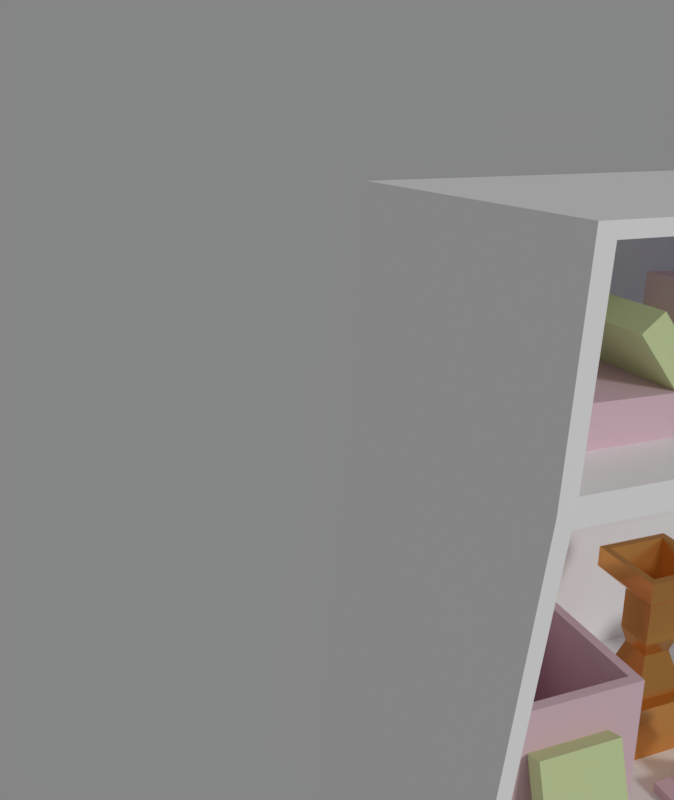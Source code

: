 # Source: cupboard.blend  (saved by Blender 2.79.0; exported with 4.5.12 LTS)
import bpy
from mathutils import Matrix  # noqa: F401  (used for matrix-valued properties, if any)

bpy.ops.wm.read_factory_settings(use_empty=True)
scene = bpy.context.scene
scene.name = 'Scene'

# ---- collections
col_collection_1 = bpy.data.collections.new('Collection 1'); scene.collection.children.link(col_collection_1)

# ---- materials (node trees are filled in below, after node groups)
mat_m_cupboard_wood_001 = bpy.data.materials.new('M_CupBoard_wood.001')
mat_m_cupboard_wood_001.alpha_threshold = 0.0
mat_m_cupboard_wood_001.roughness = 0.5
mat_m_cupboard_book1 = bpy.data.materials.new('M_CupBoard_Book1')
mat_m_cupboard_book1.alpha_threshold = 0.0
mat_m_cupboard_book1.roughness = 0.5
mat_m_cupboard_book2 = bpy.data.materials.new('M_CupBoard_Book2')
mat_m_cupboard_book2.alpha_threshold = 0.0
mat_m_cupboard_book2.roughness = 0.5
mat_m_cupboard_book3 = bpy.data.materials.new('M_CupBoard_Book3')
mat_m_cupboard_book3.alpha_threshold = 0.0
mat_m_cupboard_book3.roughness = 0.5
mat_m_cupboard_cup = bpy.data.materials.new('M_CupBoard_Cup')
mat_m_cupboard_cup.alpha_threshold = 0.0
mat_m_cupboard_cup.roughness = 0.5

# ---- material node trees
mat_m_cupboard_wood_001.use_nodes = True; mat_m_cupboard_wood_001.node_tree.nodes.clear()
_N = mat_m_cupboard_wood_001.node_tree.nodes; _L = mat_m_cupboard_wood_001.node_tree.links
n0 = _N.new('ShaderNodeOutputMaterial'); n0.name = 'Material Output'; n0.location = (300, 300)
n1 = _N.new('ShaderNodeBsdfPrincipled'); n1.name = 'Principled BSDF'; n1.location = (99, 294)
n1.width = 150
n1.subsurface_method = 'BURLEY'
n1.inputs[0].default_value = (1.0, 1.0, 1.0, 1.0)
n1.inputs[3].default_value = 1.45
n1.inputs[9].default_value = (1.0, 1.0, 1.0)
_L.new(n1.outputs[0], n0.inputs[0])
n0.is_active_output = True
mat_m_cupboard_book1.use_nodes = True; mat_m_cupboard_book1.node_tree.nodes.clear()
_N = mat_m_cupboard_book1.node_tree.nodes; _L = mat_m_cupboard_book1.node_tree.links
n0 = _N.new('ShaderNodeOutputMaterial'); n0.name = 'Material Output'; n0.location = (300, 300)
n1 = _N.new('ShaderNodeBsdfDiffuse'); n1.name = 'Diffuse BSDF'; n1.location = (10, 300)
n1.inputs[0].default_value = (0.5147, 0.6053, 1.0, 1.0)
_L.new(n1.outputs[0], n0.inputs[0])
n0.is_active_output = True
mat_m_cupboard_book2.use_nodes = True; mat_m_cupboard_book2.node_tree.nodes.clear()
_N = mat_m_cupboard_book2.node_tree.nodes; _L = mat_m_cupboard_book2.node_tree.links
n0 = _N.new('ShaderNodeOutputMaterial'); n0.name = 'Material Output'; n0.location = (300, 300)
n1 = _N.new('ShaderNodeBsdfDiffuse'); n1.name = 'Diffuse BSDF'; n1.location = (10, 300)
n1.inputs[0].default_value = (0.6894, 0.8, 0.4326, 1.0)
_L.new(n1.outputs[0], n0.inputs[0])
n0.is_active_output = True
mat_m_cupboard_book3.use_nodes = True; mat_m_cupboard_book3.node_tree.nodes.clear()
_N = mat_m_cupboard_book3.node_tree.nodes; _L = mat_m_cupboard_book3.node_tree.links
n0 = _N.new('ShaderNodeOutputMaterial'); n0.name = 'Material Output'; n0.location = (300, 300)
n1 = _N.new('ShaderNodeBsdfDiffuse'); n1.name = 'Diffuse BSDF'; n1.location = (10, 300)
n1.inputs[0].default_value = (0.8, 0.5754, 0.6454, 1.0)
_L.new(n1.outputs[0], n0.inputs[0])
n0.is_active_output = True
mat_m_cupboard_cup.use_nodes = True; mat_m_cupboard_cup.node_tree.nodes.clear()
_N = mat_m_cupboard_cup.node_tree.nodes; _L = mat_m_cupboard_cup.node_tree.links
n0 = _N.new('ShaderNodeOutputMaterial'); n0.name = 'Material Output'; n0.location = (300, 300)
n1 = _N.new('ShaderNodeBsdfPrincipled'); n1.name = 'Principled BSDF'; n1.location = (102, 396)
n1.width = 150
n1.subsurface_method = 'BURLEY'
n1.inputs[0].default_value = (0.8, 0.3732, 0.09916, 1.0)
n1.inputs[1].default_value = 0.8417
n1.inputs[2].default_value = 0.175
n1.inputs[3].default_value = 1.45
n1.inputs[9].default_value = (1.0, 1.0, 1.0)
_L.new(n1.outputs[0], n0.inputs[0])
n0.is_active_output = True

# ---- world
world_world = bpy.data.worlds.new('World'); scene.world = world_world
world_world.use_nodes = True; world_world.node_tree.nodes.clear()
_N = world_world.node_tree.nodes; _L = world_world.node_tree.links
n0 = _N.new('ShaderNodeOutputWorld'); n0.name = 'World Output'; n0.location = (300, 300)
n1 = _N.new('ShaderNodeBackground'); n1.name = 'Background'; n1.location = (110, 300)
n1.inputs[0].default_value = (0.233, 0.233, 0.233, 1.0)
_L.new(n1.outputs[0], n0.inputs[0])
n0.is_active_output = True
world_world.color = (0.05088, 0.05088, 0.05088)
world_world.use_sun_shadow = False
world_world.sun_shadow_jitter_overblur = 0.0
world_world.cycles.sampling_method = 'MANUAL'

# ---- cameras
cam_camera = bpy.data.cameras.new('Camera')
cam_camera.clip_end = 100.0
cam_camera.lens = 35.0
cam_camera.sensor_width = 32.0
cam_camera.sensor_height = 18.0
cam_camera.display_size = 2.0
cam_camera.dof.focus_distance = 0.0

# ---- lights
light_sun = bpy.data.lights.new('Sun', 'SUN')
light_sun.transmission_factor = 0.0
light_sun.angle = 0.1993
light_sun.energy = 1.0
light_sun.shadow_buffer_clip_start = 0.5
light_sun.shadow_soft_size = 0.1
light_sun.shadow_cascade_max_distance = 1000.0

# ---- meshes
me_cube = bpy.data.meshes.new('Cube')
me_cube.from_pydata([(-0.5209, -1.027, 0.0001152), (-0.5209, -0.865, 2.46), (-0.5209, 0.9111, 0.0001152), (-0.5209, 1.022, 2.46), (0.4791, -1.037, 0.0001152), (0.4791, -0.7879, 2.46), (0.4791, 0.8613, 0.0001152), (0.4791, 1.038, 2.46), (-0.5209, -0.8895, 1.821), (-0.5209, 1.002, 1.821), (0.4791, 0.9992, 1.821), (0.4791, -0.8234, 1.821), (-0.5209, 0.9258, 0.6152), (0.4791, 0.8826, 0.6152), (0.4791, -0.9891, 0.6152), (-0.5209, -1.003, 0.6152), (-0.5209, -0.06847, 0.0001152), (-0.5209, 0.0946, 2.46), (0.4791, -0.1037, 0.0001152), (0.4791, 0.1491, 2.46), (0.4791, 0.1063, 1.821), (-0.5209, 0.07049, 1.821), (-0.5209, -0.0514, 0.6152), (0.4791, -0.06913, 0.6152), (0.4791, 0.1013, 1.781), (0.4791, -0.7805, 1.781), (0.4791, 0.9515, 1.781), (0.4791, 0.8379, 0.6547), (0.4791, -0.9394, 0.6547), (0.4791, -0.06459, 0.6547), (0.4791, 0.1489, 2.42), (0.4791, -0.7386, 2.42), (0.4791, 0.9926, 2.42), (0.4791, 0.9572, 1.861), (0.4791, -0.7699, 1.861), (0.4791, 0.1111, 1.861), (0.4791, 0.8247, 0.57), (0.4791, 0.8063, 0.04529), (0.4791, -0.1036, 0.04529), (0.4791, -0.9422, 0.57), (0.4791, -0.9837, 0.04529), (0.4791, -0.07404, 0.57), (0.3836, 0.8252, 0.57), (0.3836, 0.8069, 0.04529), (0.3836, -0.1032, 0.04529), (0.3836, -0.9423, 0.57), (0.3836, -0.9836, 0.04529), (0.3836, -0.07385, 0.57), (0.4744, 0.5803, 0.503), (0.4744, 0.5671, 0.1122), (0.4744, -0.103, 0.1122), (0.4744, -0.7229, 0.503), (0.4744, -0.7539, 0.1122), (0.4744, -0.08073, 0.503), (-0.48, 0.06966, 1.781), (-0.48, -0.8406, 1.781), (-0.48, 0.9535, 1.781), (-0.48, 0.8774, 0.6547), (-0.48, -0.9525, 0.6547), (-0.48, -0.04978, 0.6547), (-0.48, 0.09831, 2.42), (-0.48, -0.8103, 2.42), (-0.48, 0.9761, 2.42), (-0.48, 0.9565, 1.861), (-0.48, -0.8324, 1.861), (-0.48, 0.07641, 1.861), (-0.5209, 0.9177, 0.4041), (0.4791, 0.8711, 0.4041), (0.4791, -1.012, 0.4041), (-0.5209, -1.017, 0.4041), (-0.5209, -0.06286, 0.4041), (0.4791, 0.8153, 0.3899), (0.4791, -0.9613, 0.3899), (0.3836, 0.8158, 0.3899), (0.3836, -0.9613, 0.3899), (0.4744, 0.5741, 0.3689), (0.4744, -0.7364, 0.3689), (0.4744, -0.00594, 0.3689), (-0.5209, 0.9147, 0.297), (0.4791, 0.8668, 0.297), (0.4791, -1.021, 0.297), (-0.5209, -0.06584, 0.297), (0.4791, 0.8116, 0.2985), (0.4791, -0.9692, 0.2985), (0.3836, 0.8122, 0.2985), (0.3836, -0.9692, 0.2985), (0.4744, 0.5716, 0.3009), (0.4744, -0.7422, 0.3009), (0.4744, -0.008492, 0.3273), (-0.5209, -1.022, 0.297), (-0.5209, -0.1655, 0.0001152), (0.4791, 0.05854, 2.46), (0.4791, 0.01667, 1.821), (0.4791, -0.1612, 0.6152), (-0.5209, 0.0006943, 2.46), (0.4791, -0.1985, 0.0001152), (-0.5209, -0.02311, 1.821), (-0.5209, -0.147, 0.6152), (0.4791, 0.01588, 1.781), (0.4791, -0.1522, 0.6547), (0.4791, 0.06288, 2.42), (0.4791, 0.02591, 1.861), (0.4791, -0.1612, 0.57), (0.4791, -0.1932, 0.04529), (0.3836, -0.1611, 0.57), (0.3836, -0.1929, 0.04529), (0.4744, -0.1459, 0.503), (0.4744, -0.1696, 0.1122), (-0.48, -0.01926, 1.781), (-0.48, -0.1406, 0.6547), (-0.48, 0.009232, 2.42), (-0.48, -0.01233, 1.861), (0.4744, -0.1574, 0.3689), (-0.5209, -0.1594, 0.4041), (-0.5209, -0.1629, 0.297), (0.4744, -0.1603, 0.3273), (0.5067, -0.005916, 0.3689), (0.5067, -0.009905, 0.3009), (0.5067, -0.1574, 0.3689), (0.5067, -0.1619, 0.3009), (-0.159, -0.3283, 1.841), (-0.159, -0.7054, 1.845), (-0.159, -0.3265, 1.983), (-0.159, -0.7036, 1.988), (0.2647, -0.3283, 1.841), (0.2647, -0.7054, 1.845), (0.2647, -0.3265, 1.983), (0.2647, -0.7036, 1.988), (-0.09184, -0.2235, 1.85), (-0.09184, -0.4585, 2.145), (-0.09184, -0.1581, 1.902), (-0.09184, -0.393, 2.197), (0.2562, -0.2235, 1.85), (0.2562, -0.4585, 2.145), (0.2562, -0.1581, 1.902), (0.2562, -0.393, 2.197), (-0.1151, -0.1582, 1.859), (-0.1151, -0.1473, 2.214), (-0.1151, -0.07456, 1.856), (-0.1151, -0.06375, 2.211), (0.1364, -0.1582, 1.859), (0.1364, -0.1473, 2.214), (0.1364, -0.07456, 1.856), (0.1364, -0.06375, 2.211), (-0.1151, -0.0627, 1.859), (-0.1151, -0.05504, 2.11), (-0.1151, 0.02089, 1.856), (-0.1151, 0.02856, 2.108), (0.1777, -0.0627, 1.859), (0.1777, -0.05504, 2.11), (0.1777, 0.02089, 1.856), (0.1777, 0.02856, 2.108), (-0.1151, 0.1451, 1.857), (-0.1151, -0.0115, 2.2), (-0.1151, 0.2212, 1.892), (-0.1151, 0.06459, 2.235), (0.2329, 0.1451, 1.857), (0.2329, -0.0115, 2.2), (0.2329, 0.2212, 1.892), (0.2329, 0.06459, 2.235), (-0.159, 0.7989, 1.841), (-0.159, 0.4217, 1.845), (-0.159, 0.8027, 2.142), (-0.159, 0.4255, 2.147), (0.2647, 0.7989, 1.841), (0.2647, 0.4217, 1.845), (0.2647, 0.8027, 2.142), (0.2647, 0.4255, 2.147), (0.2077, 0.3296, 1.863), (0.2077, 0.4357, 2.095), (0.2077, 0.2535, 1.897), (0.2077, 0.3596, 2.13), (-0.1403, 0.3296, 1.863), (-0.1403, 0.4357, 2.095), (-0.1403, 0.2535, 1.897), (-0.1403, 0.3596, 2.13), (-0.1994, -0.8124, 0.6478), (-0.1994, -0.8124, 1.13), (-0.1994, -0.3298, 0.6478), (-0.1994, -0.3298, 1.13), (0.2832, -0.8124, 0.6478), (0.2832, -0.8124, 1.13), (0.2832, -0.3298, 0.6478), (0.2832, -0.3298, 1.13), (-0.1682, -0.7813, 1.13), (-0.1682, -0.361, 1.13), (0.252, -0.361, 1.13), (0.252, -0.7813, 1.13), (-0.1682, -0.7813, 0.672), (-0.1682, -0.361, 0.672), (0.252, -0.361, 0.672), (0.252, -0.7813, 0.672), (-0.1511, -0.1813, 0.6449), (-0.1511, -0.1813, 0.8468), (-0.1511, 0.07829, 0.6449), (-0.1511, 0.07829, 0.8468), (0.1085, -0.1813, 0.6449), (0.1085, -0.1813, 0.8468), (0.1085, 0.07829, 0.6449), (0.1085, 0.07829, 0.8468), (-0.1092, -0.1394, 0.8468), (-0.1092, 0.03637, 0.8468), (0.06657, 0.03637, 0.8468), (0.06657, -0.1394, 0.8468), (-0.06922, -0.09942, 0.9827), (-0.06922, -0.00363, 0.9827), (0.02657, -0.00363, 0.9827), (0.02657, -0.09942, 0.9827), (-0.08301, -0.1132, 1.034), (-0.08301, 0.01015, 1.034), (0.04035, 0.01015, 1.034), (0.04035, -0.1132, 1.034), (-0.08301, -0.1132, 1.175), (-0.08301, 0.01015, 1.175), (0.04035, 0.01015, 1.175), (0.04035, -0.1132, 1.175), (-0.1502, -0.1804, 1.238), (-0.1502, 0.07735, 1.238), (0.1075, 0.07735, 1.238), (0.1075, -0.1804, 1.238), (-0.1502, -0.1804, 1.308), (-0.1502, 0.07735, 1.308), (0.1075, 0.07735, 1.308), (0.1075, -0.1804, 1.308), (-0.1254, -0.1556, 1.308), (-0.1254, 0.05254, 1.308), (0.08273, 0.05254, 1.308), (0.08273, -0.1556, 1.308), (-0.06148, -0.09168, 1.172), (-0.06148, -0.01138, 1.172), (0.01882, -0.01138, 1.172), (0.01882, -0.09168, 1.172), (-0.1068, 0.4089, 0.624), (-0.1068, 0.4089, 0.74), (-0.1068, 0.7499, 0.624), (-0.1068, 0.7499, 0.74), (0.1686, 0.4089, 0.624), (0.1686, 0.4089, 0.74), (0.1686, 0.7499, 0.624), (0.1686, 0.7499, 0.74), (-0.03858, 0.3715, 0.7384), (-0.03858, 0.3715, 0.8544), (-0.1576, 0.6911, 0.7384), (-0.1576, 0.6911, 0.8544), (0.1518, 0.4425, 0.7384), (0.1518, 0.4425, 0.8544), (0.0328, 0.762, 0.7384), (0.0328, 0.762, 0.8544), (-0.09649, 0.3918, 0.8548), (-0.09649, 0.3918, 0.9427), (-0.1123, 0.7324, 0.8548), (-0.1123, 0.7324, 0.9427), (0.1065, 0.4012, 0.8548), (0.1065, 0.4012, 0.9427), (0.09071, 0.7418, 0.8548), (0.09071, 0.7418, 0.9427), (-0.09496, 0.1918, 0.6849), (-0.09496, 0.3394, 0.9455), (-0.09496, 0.2543, 0.6495), (-0.09496, 0.4019, 0.9101), (0.1178, 0.1918, 0.6849), (0.1178, 0.3394, 0.9455), (0.1178, 0.2543, 0.6495), (0.1178, 0.4019, 0.9101), (0.2394, -0.1949, 0.6521), (0.2394, -0.1949, 0.6879), (0.2394, -0.07286, 0.6521), (0.2394, -0.07286, 0.6879), (0.3615, -0.1949, 0.6521), (0.3615, -0.1949, 0.6879), (0.3615, -0.07286, 0.6521), (0.3615, -0.07286, 0.6879), (0.2371, -0.1092, 0.7011), (0.2371, -0.09515, 0.7341), (0.2371, 0.003162, 0.6533), (0.2371, 0.01719, 0.6863), (0.3592, -0.1092, 0.7011), (0.3592, -0.09515, 0.7341), (0.3592, 0.003162, 0.6533), (0.3592, 0.01719, 0.6863), (0.2831, 0.2025, 0.6521), (0.2831, 0.2025, 0.6879), (0.2491, 0.3197, 0.6521), (0.2491, 0.3197, 0.6879), (0.4004, 0.2365, 0.6521), (0.4004, 0.2365, 0.6879), (0.3663, 0.3537, 0.6521), (0.3663, 0.3537, 0.6879), (0.2704, 0.211, 0.6883), (0.2704, 0.211, 0.7241), (0.2576, 0.3324, 0.6883), (0.2576, 0.3324, 0.7241), (0.3918, 0.2238, 0.6883), (0.3918, 0.2238, 0.7241), (0.379, 0.3452, 0.6883), (0.379, 0.3452, 0.7241), (0.3915, -0.7055, 0.6537), (0.2823, -0.7055, 0.9912), (0.3915, -0.4377, 0.6537), (0.2823, -0.4377, 0.9912), (0.4494, -0.7055, 0.6724), (0.3401, -0.7055, 1.01), (0.4494, -0.4377, 0.6724), (0.3401, -0.4377, 1.01)], [], [(21, 17, 3, 9), (9, 3, 7, 10), (20, 10, 33, 35), (11, 5, 1, 8), (90, 95, 4, 0), (91, 94, 1, 5), (14, 11, 8, 15), (13, 10, 26, 27), (12, 9, 10, 13), (22, 21, 9, 12), (70, 22, 12, 66), (66, 12, 13, 67), (95, 18, 38, 103), (68, 14, 15, 69), (18, 6, 37, 38), (113, 97, 22, 70), (97, 96, 21, 22), (10, 20, 24, 26), (7, 3, 17, 19), (2, 6, 18, 16), (10, 7, 32, 33), (96, 94, 17, 21), (31, 34, 64, 61), (98, 25, 55, 108), (92, 11, 25, 98), (93, 23, 29, 99), (23, 13, 27, 29), (11, 14, 28, 25), (35, 33, 63, 65), (99, 29, 59, 109), (91, 5, 31, 100), (92, 20, 35, 101), (5, 11, 34, 31), (7, 19, 30, 32), (102, 39, 45, 104), (36, 41, 47, 42), (67, 13, 36, 71), (93, 14, 39, 102), (13, 23, 41, 36), (80, 4, 40, 83), (85, 46, 52, 87), (105, 44, 50, 107), (38, 37, 43, 44), (103, 38, 44, 105), (83, 40, 46, 85), (71, 36, 42, 73), (112, 106, 51, 76), (75, 48, 53, 77), (73, 42, 48, 75), (42, 47, 53, 48), (104, 45, 51, 106), (44, 43, 49, 50), (109, 108, 55, 58), (57, 56, 54, 59), (111, 110, 61, 64), (63, 62, 60, 65), (26, 24, 54, 56), (27, 26, 56, 57), (101, 35, 65, 111), (29, 27, 57, 59), (100, 31, 61, 110), (25, 28, 58, 55), (32, 30, 60, 62), (33, 32, 62, 63), (84, 73, 75, 86), (86, 75, 77, 88), (115, 112, 76, 87), (82, 71, 73, 84), (39, 72, 74, 45), (45, 74, 76, 51), (14, 68, 72, 39), (79, 67, 71, 82), (114, 113, 70, 81), (80, 68, 69, 89), (78, 66, 67, 79), (81, 70, 66, 78), (16, 81, 78, 2), (2, 78, 79, 6), (4, 80, 89, 0), (90, 114, 81, 16), (6, 79, 82, 37), (37, 82, 84, 43), (107, 115, 87, 52), (49, 86, 88, 50), (43, 84, 86, 49), (72, 83, 85, 74), (74, 85, 87, 76), (68, 80, 83, 72), (50, 88, 115, 107), (0, 89, 114, 90), (89, 69, 113, 114), (112, 115, 119, 118), (30, 100, 110, 60), (34, 101, 111, 64), (65, 60, 110, 111), (59, 54, 108, 109), (47, 104, 106, 53), (77, 53, 106, 112), (40, 103, 105, 46), (46, 105, 107, 52), (23, 93, 102, 41), (41, 102, 104, 47), (11, 92, 101, 34), (19, 91, 100, 30), (28, 99, 109, 58), (14, 93, 99, 28), (20, 92, 98, 24), (24, 98, 108, 54), (8, 1, 94, 96), (15, 8, 96, 97), (69, 15, 97, 113), (4, 95, 103, 40), (19, 17, 94, 91), (16, 18, 95, 90), (117, 116, 118, 119), (115, 88, 117, 119), (88, 77, 116, 117), (77, 112, 118, 116), (120, 121, 123, 122), (122, 123, 127, 126), (126, 127, 125, 124), (124, 125, 121, 120), (122, 126, 124, 120), (127, 123, 121, 125), (128, 129, 131, 130), (130, 131, 135, 134), (134, 135, 133, 132), (132, 133, 129, 128), (130, 134, 132, 128), (135, 131, 129, 133), (136, 137, 139, 138), (138, 139, 143, 142), (142, 143, 141, 140), (140, 141, 137, 136), (138, 142, 140, 136), (143, 139, 137, 141), (144, 145, 147, 146), (146, 147, 151, 150), (150, 151, 149, 148), (148, 149, 145, 144), (146, 150, 148, 144), (151, 147, 145, 149), (152, 153, 155, 154), (154, 155, 159, 158), (158, 159, 157, 156), (156, 157, 153, 152), (154, 158, 156, 152), (159, 155, 153, 157), (160, 161, 163, 162), (162, 163, 167, 166), (166, 167, 165, 164), (164, 165, 161, 160), (162, 166, 164, 160), (167, 163, 161, 165), (168, 169, 171, 170), (170, 171, 175, 174), (174, 175, 173, 172), (172, 173, 169, 168), (170, 174, 172, 168), (175, 171, 169, 173), (176, 177, 179, 178), (178, 179, 183, 182), (182, 183, 181, 180), (180, 181, 177, 176), (178, 182, 180, 176), (183, 179, 185, 186), (187, 186, 190, 191), (181, 183, 186, 187), (179, 177, 184, 185), (177, 181, 187, 184), (190, 189, 188, 191), (185, 184, 188, 189), (184, 187, 191, 188), (186, 185, 189, 190), (192, 193, 195, 194), (194, 195, 199, 198), (198, 199, 197, 196), (196, 197, 193, 192), (194, 198, 196, 192), (197, 199, 202, 203), (200, 203, 207, 204), (195, 193, 200, 201), (193, 197, 203, 200), (199, 195, 201, 202), (206, 205, 209, 210), (202, 201, 205, 206), (203, 202, 206, 207), (201, 200, 204, 205), (211, 210, 214, 215), (207, 206, 210, 211), (205, 204, 208, 209), (204, 207, 211, 208), (212, 215, 219, 216), (209, 208, 212, 213), (208, 211, 215, 212), (210, 209, 213, 214), (219, 218, 222, 223), (214, 213, 217, 218), (215, 214, 218, 219), (213, 212, 216, 217), (223, 222, 226, 227), (217, 216, 220, 221), (216, 219, 223, 220), (218, 217, 221, 222), (224, 227, 231, 228), (221, 220, 224, 225), (220, 223, 227, 224), (222, 221, 225, 226), (230, 229, 228, 231), (226, 225, 229, 230), (227, 226, 230, 231), (225, 224, 228, 229), (232, 233, 235, 234), (234, 235, 239, 238), (238, 239, 237, 236), (236, 237, 233, 232), (234, 238, 236, 232), (239, 235, 233, 237), (240, 241, 243, 242), (242, 243, 247, 246), (246, 247, 245, 244), (244, 245, 241, 240), (242, 246, 244, 240), (247, 243, 241, 245), (248, 249, 251, 250), (250, 251, 255, 254), (254, 255, 253, 252), (252, 253, 249, 248), (250, 254, 252, 248), (255, 251, 249, 253), (256, 257, 259, 258), (258, 259, 263, 262), (262, 263, 261, 260), (260, 261, 257, 256), (258, 262, 260, 256), (263, 259, 257, 261), (264, 265, 267, 266), (266, 267, 271, 270), (270, 271, 269, 268), (268, 269, 265, 264), (266, 270, 268, 264), (271, 267, 265, 269), (272, 273, 275, 274), (274, 275, 279, 278), (278, 279, 277, 276), (276, 277, 273, 272), (274, 278, 276, 272), (279, 275, 273, 277), (280, 281, 283, 282), (282, 283, 287, 286), (286, 287, 285, 284), (284, 285, 281, 280), (282, 286, 284, 280), (287, 283, 281, 285), (288, 289, 291, 290), (290, 291, 295, 294), (294, 295, 293, 292), (292, 293, 289, 288), (290, 294, 292, 288), (295, 291, 289, 293), (296, 297, 299, 298), (298, 299, 303, 302), (302, 303, 301, 300), (300, 301, 297, 296), (298, 302, 300, 296), (303, 299, 297, 301)])
me_cube.polygons.foreach_set('material_index', [0, 0, 0, 0, 0, 0, 0, 0, 0, 0, 0, 0, 0, 0, 0, 0, 0, 0, 0, 0, 0, 0, 0, 0, 0, 0, 0, 0, 0, 0, 0, 0, 0, 0, 0, 0, 0, 0, 0, 0, 0, 0, 0, 0, 0, 0, 0, 0, 0, 0, 0, 0, 0, 0, 0, 0, 0, 0, 0, 0, 0, 0, 0, 0, 0, 0, 0, 0, 0, 0, 0, 0, 0, 0, 0, 0, 0, 0, 0, 0, 0, 0, 0, 0, 0, 0, 0, 0, 0, 0, 0, 0, 0, 0, 0, 0, 0, 0, 0, 0, 0, 0, 0, 0, 0, 0, 0, 0, 0, 0, 0, 0, 0, 0, 0, 0, 0, 0, 3, 3, 3, 3, 3, 3, 2, 2, 2, 2, 2, 2, 3, 3, 3, 3, 3, 3, 2, 2, 2, 2, 2, 2, 1, 1, 1, 1, 1, 1, 3, 3, 3, 3, 3, 3, 1, 1, 1, 1, 1, 1, 3, 3, 3, 3, 3, 3, 3, 3, 3, 3, 3, 3, 3, 3, 4, 4, 4, 4, 4, 4, 4, 4, 4, 4, 4, 4, 4, 4, 4, 4, 4, 4, 4, 4, 4, 4, 4, 4, 4, 4, 4, 4, 4, 4, 4, 4, 4, 4, 4, 4, 4, 4, 2, 2, 2, 2, 2, 2, 1, 1, 1, 1, 1, 1, 3, 3, 3, 3, 3, 3, 1, 1, 1, 1, 1, 1, 3, 3, 3, 3, 3, 3, 1, 1, 1, 1, 1, 1, 1, 1, 1, 1, 1, 1, 2, 2, 2, 2, 2, 2, 2, 2, 2, 2, 2, 2])
_uv = me_cube.uv_layers.new(name='UVMap')
_uv.uv.foreach_set('vector', [0.1542, 0.1047, 0.153, 0.007092, 0.2936, 0.0, 0.2954, 0.09759, 0.5839, 0.4748, 0.5838, 0.3772, 0.7357, 0.377, 0.7357, 0.4747, 0.4486, 0.2901, 0.5838, 0.3004, 0.577, 0.306, 0.4489, 0.2963, 0.5838, 0.09772, 0.5839, 0.0, 0.7359, 0.0007823, 0.7358, 0.0984, 0.4472, 0.531, 0.2954, 0.526, 0.2954, 0.3981, 0.4472, 0.3996, 0.7357, 0.5265, 0.8875, 0.5353, 0.8875, 0.6674, 0.7357, 0.6556, 0.5841, 0.2829, 0.5838, 0.09772, 0.7358, 0.0984, 0.7359, 0.2831, 0.58, 0.1157, 0.5838, 0.3004, 0.577, 0.2938, 0.5728, 0.1212, 0.5839, 0.6591, 0.5839, 0.4748, 0.7357, 0.4747, 0.7355, 0.6592, 0.1448, 0.2893, 0.1542, 0.1047, 0.2954, 0.09759, 0.293, 0.2819, 0.1447, 0.3216, 0.1448, 0.2893, 0.293, 0.2819, 0.2933, 0.3141, 0.5839, 0.6913, 0.5839, 0.6591, 0.7355, 0.6592, 0.7355, 0.6915, 0.4234, 0.009646, 0.4377, 0.01074, 0.4372, 0.01761, 0.4236, 0.01658, 0.5841, 0.3152, 0.5841, 0.2829, 0.7359, 0.2831, 0.7359, 0.3153, 0.4377, 0.01074, 0.5838, 0.02184, 0.575, 0.02808, 0.4372, 0.01761, 0.13, 0.3223, 0.1303, 0.2901, 0.1448, 0.2893, 0.1447, 0.3216, 0.1303, 0.2901, 0.14, 0.1054, 0.1542, 0.1047, 0.1448, 0.2893, 0.5838, 0.3004, 0.4486, 0.2901, 0.4483, 0.2841, 0.577, 0.2938, 0.7357, 0.377, 0.8875, 0.3796, 0.8875, 0.521, 0.7357, 0.5127, 0.4472, 0.6952, 0.2954, 0.6876, 0.2954, 0.5405, 0.4472, 0.5458, 0.5838, 0.3004, 0.5824, 0.3981, 0.5759, 0.3915, 0.577, 0.306, 0.14, 0.1054, 0.1388, 0.00781, 0.153, 0.007092, 0.1542, 0.1047, 0.4472, 0.6741, 0.5322, 0.6743, 0.5322, 0.8209, 0.4473, 0.8207, 7.24e-08, 0.812, 0.0, 0.6905, 0.1456, 0.6813, 0.1456, 0.8065, 0.4351, 0.2891, 0.3079, 0.2794, 0.3148, 0.2739, 0.4354, 0.2831, 0.422, 0.1036, 0.4359, 0.1047, 0.4361, 0.1108, 0.4229, 0.1098, 0.4359, 0.1047, 0.58, 0.1157, 0.5728, 0.1212, 0.4361, 0.1108, 0.3079, 0.2794, 0.2966, 0.09412, 0.3037, 0.1007, 0.3148, 0.2739, 0.1456, 0.8103, 0.1456, 0.6813, 0.2912, 0.6814, 0.2912, 0.8157, 0.7359, 0.157, 0.7359, 0.1437, 0.8816, 0.1414, 0.8816, 0.1553, 0.4341, 0.3869, 0.3059, 0.3771, 0.3139, 0.3716, 0.4352, 0.3808, 0.4351, 0.2891, 0.4486, 0.2901, 0.4489, 0.2963, 0.436, 0.2953, 0.3059, 0.3771, 0.3079, 0.2794, 0.3155, 0.2862, 0.3139, 0.3716, 0.5824, 0.3981, 0.4478, 0.3879, 0.4482, 0.3818, 0.5759, 0.3915, 0.2809, 0.5096, 0.2809, 0.3905, 0.2954, 0.3905, 0.2954, 0.5096, 0.2809, 0.66, 0.2809, 0.5229, 0.2954, 0.5229, 0.2954, 0.66, 0.5807, 0.08341, 0.58, 0.1157, 0.5717, 0.1081, 0.5724, 0.08061, 0.422, 0.1036, 0.2966, 0.09412, 0.3042, 0.08779, 0.4225, 0.09677, 0.58, 0.1157, 0.4359, 0.1047, 0.4357, 0.09777, 0.5717, 0.1081, 0.2954, 0.04534, 0.2964, 0.0, 0.304, 0.007485, 0.3033, 0.04618, 0.4884, 0.4003, 0.5269, 0.3981, 0.5169, 0.4331, 0.4882, 0.4348, 0.5408, 0.5187, 0.5408, 0.5324, 0.5269, 0.5321, 0.5269, 0.5219, 0.2559, 0.5294, 0.2559, 0.3906, 0.2704, 0.3905, 0.2704, 0.5293, 0.2559, 0.5431, 0.2559, 0.5294, 0.2704, 0.5293, 0.2704, 0.543, 0.9815, 0.04154, 0.9815, 0.08023, 0.967, 0.08025, 0.967, 0.04155, 0.9901, 0.483, 0.9901, 0.5105, 0.9756, 0.5105, 0.9756, 0.483, 0.4779, 0.5241, 0.4575, 0.5258, 0.4575, 0.4378, 0.4779, 0.4357, 0.4779, 0.6357, 0.4575, 0.6366, 0.4575, 0.5358, 0.4779, 0.5472, 0.4745, 0.6727, 0.4472, 0.6741, 0.4575, 0.6366, 0.4779, 0.6357, 0.5545, 0.3981, 0.5545, 0.5353, 0.5408, 0.5361, 0.5408, 0.4353, 0.5545, 0.5486, 0.5545, 0.6678, 0.5408, 0.634, 0.5408, 0.546, 0.5408, 0.5324, 0.5408, 0.6712, 0.5269, 0.6343, 0.5269, 0.5321, 0.0, 0.5574, 0.171, 0.5389, 0.171, 0.6642, 9.05e-09, 0.6813, 0.0, 0.4021, 0.171, 0.3905, 0.171, 0.5254, 9.05e-09, 0.5436, 0.171, 0.5413, 0.2559, 0.538, 0.2559, 0.6631, 0.171, 0.6664, 0.171, 0.3935, 0.2559, 0.3905, 0.2559, 0.5244, 0.171, 0.5278, 0.0, 0.9546, 0.0, 0.825, 0.1456, 0.8201, 0.1456, 0.9549, 0.7294, 0.7531, 0.7294, 0.9257, 0.5838, 0.9256, 0.584, 0.7533, 0.1456, 0.8233, 0.1456, 0.8103, 0.2912, 0.8157, 0.2912, 0.8292, 0.7359, 0.1437, 0.7359, 0.006, 0.8816, 0.0, 0.8816, 0.1414, 0.7357, 0.8006, 0.7357, 0.6784, 0.8813, 0.6674, 0.8813, 0.7924, 0.2954, 0.8681, 0.2955, 0.6954, 0.4412, 0.6952, 0.4412, 0.8675, 0.7357, 0.9424, 0.7357, 0.8137, 0.8813, 0.8059, 0.8813, 0.9398, 0.5323, 0.9672, 0.4472, 0.9672, 0.4474, 0.8209, 0.5323, 0.8209, 0.4884, 0.6721, 0.4745, 0.6727, 0.4779, 0.6357, 0.4882, 0.6353, 0.4882, 0.6353, 0.4779, 0.6357, 0.4779, 0.5472, 0.4842, 0.5468, 0.4842, 0.5236, 0.4779, 0.5241, 0.4779, 0.4357, 0.4882, 0.4348, 0.9901, 0.469, 0.9901, 0.483, 0.9756, 0.483, 0.9756, 0.4691, 0.9815, 0.0, 0.9815, 0.02756, 0.967, 0.02757, 0.967, 1.413e-05, 0.4472, 0.4044, 0.4745, 0.4015, 0.4779, 0.4357, 0.4575, 0.4378, 0.2966, 0.09412, 0.2956, 0.06175, 0.3034, 0.06018, 0.3042, 0.08779, 0.5812, 0.06706, 0.5807, 0.08341, 0.5724, 0.08061, 0.5729, 0.06667, 0.1303, 0.3387, 0.13, 0.3223, 0.1447, 0.3216, 0.145, 0.3379, 0.5841, 0.3317, 0.5841, 0.3152, 0.7359, 0.3153, 0.7359, 0.3317, 0.5839, 0.7076, 0.5839, 0.6913, 0.7355, 0.6915, 0.7355, 0.7078, 0.145, 0.3379, 0.1447, 0.3216, 0.2933, 0.3141, 0.2937, 0.3304, 0.1469, 0.3832, 0.145, 0.3379, 0.2937, 0.3304, 0.2954, 0.3757, 0.5839, 0.7529, 0.5839, 0.7076, 0.7355, 0.7078, 0.7356, 0.7531, 0.5841, 0.377, 0.5841, 0.3317, 0.7359, 0.3317, 0.7359, 0.377, 0.1322, 0.3839, 0.1303, 0.3387, 0.145, 0.3379, 0.1469, 0.3832, 0.5838, 0.02184, 0.5812, 0.06706, 0.5729, 0.06667, 0.575, 0.02808, 0.9901, 0.4304, 0.9901, 0.469, 0.9756, 0.4691, 0.9756, 0.4304, 0.5169, 0.5222, 0.4842, 0.5236, 0.4882, 0.4348, 0.5169, 0.4331, 0.5169, 0.6346, 0.4882, 0.6353, 0.4842, 0.5468, 0.5169, 0.5324, 0.5269, 0.6713, 0.4884, 0.6721, 0.4882, 0.6353, 0.5169, 0.6346, 0.9815, 0.02756, 0.9815, 0.04154, 0.967, 0.04155, 0.967, 0.02757, 0.4745, 0.4015, 0.4884, 0.4003, 0.4882, 0.4348, 0.4779, 0.4357, 0.2956, 0.06175, 0.2954, 0.04534, 0.3033, 0.04618, 0.3034, 0.06018, 0.5169, 0.5324, 0.4842, 0.5468, 0.4842, 0.5236, 0.5169, 0.5222, 0.001526, 0.3905, 3.234e-05, 0.3452, 0.1303, 0.3387, 0.1322, 0.3839, 3.234e-05, 0.3452, 0.0, 0.3289, 0.13, 0.3223, 0.1303, 0.3387, 0.2759, 0.6564, 0.2759, 0.65, 0.2808, 0.646, 0.2808, 0.6564, 0.7357, 0.8137, 0.7357, 0.8006, 0.8813, 0.7924, 0.8813, 0.8059, 0.1456, 0.9447, 0.1456, 0.8233, 0.2912, 0.8292, 0.2912, 0.9543, 0.171, 0.5278, 0.2559, 0.5244, 0.2559, 0.538, 0.171, 0.5413, 9.05e-09, 0.5436, 0.171, 0.5254, 0.171, 0.5389, 0.0, 0.5574, 0.5545, 0.5353, 0.5545, 0.5486, 0.5408, 0.546, 0.5408, 0.5361, 0.4779, 0.5472, 0.4575, 0.5358, 0.4575, 0.5258, 0.4779, 0.5241, 0.2559, 0.6636, 0.2559, 0.5431, 0.2704, 0.543, 0.2704, 0.6636, 0.5408, 0.3981, 0.5408, 0.5187, 0.5269, 0.5219, 0.5269, 0.4328, 0.4359, 0.1047, 0.422, 0.1036, 0.4225, 0.09677, 0.4357, 0.09777, 0.2809, 0.5229, 0.2809, 0.5096, 0.2954, 0.5096, 0.2954, 0.5229, 0.3079, 0.2794, 0.4351, 0.2891, 0.436, 0.2953, 0.3155, 0.2862, 0.4478, 0.3879, 0.4341, 0.3869, 0.4352, 0.3808, 0.4482, 0.3818, 0.7359, 0.2771, 0.7359, 0.157, 0.8816, 0.1553, 0.8816, 0.2791, 0.2966, 0.09412, 0.422, 0.1036, 0.4229, 0.1098, 0.3037, 0.1007, 0.4486, 0.2901, 0.4351, 0.2891, 0.4354, 0.2831, 0.4483, 0.2841, 0.0, 0.825, 7.24e-08, 0.812, 0.1456, 0.8065, 0.1456, 0.8201, 0.008659, 0.1121, 0.007545, 0.01443, 0.1388, 0.00781, 0.14, 0.1054, 0.000583, 0.2966, 0.008659, 0.1121, 0.14, 0.1054, 0.1303, 0.2901, 0.0, 0.3289, 0.000583, 0.2966, 0.1303, 0.2901, 0.13, 0.3223, 0.2964, 0.0, 0.4234, 0.009646, 0.4236, 0.01658, 0.304, 0.007485, 0.7357, 0.5127, 0.8875, 0.521, 0.8875, 0.5353, 0.7357, 0.5265, 0.4472, 0.5458, 0.2954, 0.5405, 0.2954, 0.526, 0.4472, 0.531, 0.8738, 0.376, 0.8635, 0.3766, 0.8635, 0.3535, 0.8738, 0.3528, 0.5761, 0.509, 0.5761, 0.4859, 0.581, 0.486, 0.581, 0.5092, 0.2704, 0.671, 0.2704, 0.6646, 0.2753, 0.6646, 0.2753, 0.675, 0.581, 0.4628, 0.581, 0.4859, 0.5761, 0.4859, 0.5761, 0.4628, 0.9544, 0.7986, 0.9544, 0.741, 0.9761, 0.741, 0.9761, 0.7986, 0.9388, 0.2744, 0.8816, 0.2744, 0.8816, 0.2098, 0.9388, 0.2098, 0.967, 2.41e-06, 0.967, 0.05755, 0.9454, 0.05755, 0.9454, 0.0, 0.9447, 0.4417, 0.8875, 0.4416, 0.8875, 0.377, 0.9447, 0.377, 0.5545, 0.4628, 0.5545, 0.3982, 0.5761, 0.3981, 0.5761, 0.4628, 0.5545, 0.5274, 0.5545, 0.4628, 0.5761, 0.4628, 0.5761, 0.5274, 0.9889, 0.1399, 0.9889, 0.1974, 0.9762, 0.1974, 0.9762, 0.1399, 0.6731, 0.9788, 0.6296, 0.9796, 0.6296, 0.9266, 0.6731, 0.9257, 0.9759, 0.9299, 0.9759, 0.8723, 0.9886, 0.8723, 0.9886, 0.9299, 0.7156, 0.9798, 0.6731, 0.9788, 0.6731, 0.9257, 0.7156, 0.9267, 0.2704, 0.4968, 0.2704, 0.4437, 0.2801, 0.4438, 0.2801, 0.4968, 0.2802, 0.3905, 0.2802, 0.4436, 0.2704, 0.4437, 0.2704, 0.3906, 0.9914, 0.5576, 0.9914, 0.6118, 0.9787, 0.6118, 0.9787, 0.5576, 0.9388, 0.2639, 0.9388, 0.2098, 0.977, 0.2098, 0.977, 0.2639, 0.9906, 0.2791, 0.9906, 0.3333, 0.9779, 0.3333, 0.9779, 0.2791, 0.9779, 0.2791, 0.9779, 0.3332, 0.9397, 0.3333, 0.9397, 0.2792, 0.2679, 0.9927, 0.2679, 0.9543, 0.2806, 0.9543, 0.2806, 0.9927, 0.2679, 0.9543, 0.2679, 0.9927, 0.2552, 0.9927, 0.2552, 0.9543, 0.2552, 0.9543, 0.2552, 0.9927, 0.2425, 0.9927, 0.2425, 0.9543, 0.4068, 0.9417, 0.445, 0.9417, 0.445, 0.9864, 0.4068, 0.9864, 0.2298, 0.9927, 0.2298, 0.9543, 0.2425, 0.9543, 0.2425, 0.9927, 0.3686, 0.9417, 0.4068, 0.9418, 0.4068, 0.9864, 0.3686, 0.9864, 0.1583, 0.9543, 0.1583, 0.999, 0.1456, 0.999, 0.1456, 0.9543, 0.9883, 0.5105, 0.9883, 0.5552, 0.9756, 0.5552, 0.9756, 0.5105, 0.9761, 0.7986, 0.9761, 0.741, 0.9888, 0.741, 0.9888, 0.7986, 0.8875, 0.5069, 0.9387, 0.5063, 0.9387, 0.5594, 0.8875, 0.56, 0.9759, 0.8723, 0.9759, 0.8148, 0.9886, 0.8148, 0.9886, 0.8723, 0.8875, 0.56, 0.938, 0.5607, 0.938, 0.6138, 0.8875, 0.613, 1.0, 0.8148, 1.0, 0.8679, 0.9886, 0.8678, 0.9886, 0.8148, 0.9965, 0.6674, 0.9965, 0.7205, 0.9851, 0.7205, 0.9851, 0.6674, 0.538, 0.9833, 0.538, 0.9257, 0.5838, 0.9258, 0.5838, 0.9833, 0.8825, 0.2791, 0.9397, 0.2791, 0.9397, 0.3438, 0.8825, 0.3438, 0.6296, 0.9257, 0.6296, 0.9833, 0.5838, 0.9833, 0.5838, 0.9257, 0.8875, 0.4417, 0.9447, 0.4417, 0.9447, 0.5063, 0.8875, 0.5063, 0.5322, 0.7388, 0.5322, 0.6741, 0.578, 0.6741, 0.578, 0.7387, 0.5322, 0.8034, 0.5322, 0.7388, 0.578, 0.7388, 0.578, 0.8034, 0.2171, 0.9543, 0.2171, 0.9933, 0.2044, 0.9933, 0.2044, 0.9543, 0.9387, 0.5067, 0.9749, 0.5063, 0.9749, 0.5594, 0.9387, 0.5598, 0.2298, 0.9543, 0.2298, 0.9933, 0.2171, 0.9933, 0.2171, 0.9543, 0.9806, 0.4304, 0.9447, 0.4301, 0.9447, 0.377, 0.9806, 0.3773, 0.9806, 0.4302, 0.9806, 0.3771, 0.9923, 0.377, 0.9923, 0.4301, 0.9815, 0.0531, 0.9815, 0.0, 0.9932, 3.723e-05, 0.9932, 0.05313, 0.8825, 0.3528, 0.8092, 0.3527, 0.8092, 0.2791, 0.8825, 0.2792, 0.3686, 0.9417, 0.2954, 0.9417, 0.2954, 0.8681, 0.3686, 0.8681, 0.8092, 0.2791, 0.8092, 0.3527, 0.7359, 0.3528, 0.7359, 0.2791, 0.8813, 0.741, 0.9544, 0.7412, 0.9544, 0.8148, 0.8813, 0.8146, 0.9545, 0.6674, 0.9545, 0.741, 0.8813, 0.741, 0.8813, 0.6674, 0.4419, 0.8681, 0.4419, 0.9417, 0.4371, 0.937, 0.4371, 0.8728, 0.9454, 0.06992, 0.8816, 0.06995, 0.8816, 2.61e-05, 0.9454, 0.0, 0.3686, 0.8681, 0.4419, 0.8681, 0.4371, 0.8728, 0.3733, 0.8728, 0.4419, 0.9417, 0.3686, 0.9417, 0.3733, 0.937, 0.4371, 0.937, 0.3686, 0.9417, 0.3686, 0.8681, 0.3733, 0.8728, 0.3733, 0.937, 0.9451, 0.8847, 0.9451, 0.9488, 0.8813, 0.9488, 0.8813, 0.8847, 0.9451, 0.8847, 0.8813, 0.8847, 0.8813, 0.8148, 0.9451, 0.8148, 0.9454, 0.1399, 0.8816, 0.1398, 0.8816, 0.06995, 0.9454, 0.07, 0.8816, 0.14, 0.9454, 0.1399, 0.9454, 0.2097, 0.8816, 0.2098, 0.8813, 0.9488, 0.9119, 0.9488, 0.9119, 0.9884, 0.8813, 0.9884, 0.9119, 0.9489, 0.9426, 0.9488, 0.9426, 0.9884, 0.9119, 0.9885, 0.3348, 0.9417, 0.3655, 0.9418, 0.3655, 0.9814, 0.3348, 0.9814, 0.9851, 0.707, 0.9545, 0.707, 0.9545, 0.6674, 0.9851, 0.6674, 0.7751, 0.9424, 0.7751, 0.982, 0.7357, 0.982, 0.7357, 0.9424, 0.2954, 0.9417, 0.3348, 0.9417, 0.3284, 0.9481, 0.3018, 0.9481, 0.5812, 0.5777, 0.5545, 0.5777, 0.5604, 0.5566, 0.575, 0.5566, 0.3348, 0.9814, 0.2954, 0.9814, 0.3018, 0.975, 0.3284, 0.975, 0.2954, 0.9814, 0.2954, 0.9417, 0.3018, 0.9481, 0.3018, 0.975, 0.3348, 0.9417, 0.3348, 0.9814, 0.3284, 0.975, 0.3284, 0.9481, 0.5514, 0.8239, 0.5659, 0.8239, 0.568, 0.8318, 0.5493, 0.8318, 0.5452, 0.8034, 0.5719, 0.8034, 0.5659, 0.8239, 0.5514, 0.8239, 0.9721, 0.1399, 0.9454, 0.1399, 0.9514, 0.1191, 0.9659, 0.1191, 0.5545, 0.5777, 0.5812, 0.5777, 0.5752, 0.5985, 0.5607, 0.5985, 0.968, 0.1113, 0.9493, 0.1113, 0.9493, 0.08977, 0.968, 0.08977, 0.9659, 0.1191, 0.9514, 0.1191, 0.9493, 0.1113, 0.968, 0.1113, 0.5607, 0.5985, 0.5752, 0.5985, 0.5773, 0.6063, 0.5585, 0.6063, 0.575, 0.5566, 0.5604, 0.5566, 0.5584, 0.5489, 0.5771, 0.5489, 0.8428, 0.9715, 0.8428, 0.9527, 0.8533, 0.9424, 0.8533, 0.9817, 0.5585, 0.6063, 0.5773, 0.6063, 0.5773, 0.6278, 0.5585, 0.6278, 0.5771, 0.5489, 0.5584, 0.5489, 0.5584, 0.5274, 0.5772, 0.5274, 0.5493, 0.8318, 0.568, 0.8318, 0.568, 0.8533, 0.5493, 0.8533, 0.2913, 0.9543, 0.2913, 0.9936, 0.2806, 0.9936, 0.2806, 0.9543, 0.5493, 0.8533, 0.568, 0.8533, 0.578, 0.8633, 0.5389, 0.8633, 0.8428, 0.9527, 0.824, 0.9527, 0.8142, 0.9424, 0.8533, 0.9424, 0.824, 0.9715, 0.8428, 0.9715, 0.8533, 0.9817, 0.8142, 0.9817, 0.7751, 0.9424, 0.8142, 0.9424, 0.8104, 0.9461, 0.7788, 0.9462, 0.0107, 0.9549, 0.0107, 0.9942, 0.0, 0.9942, 0.0, 0.9549, 0.0107, 0.9942, 0.0107, 0.9549, 0.02138, 0.9549, 0.02138, 0.9942, 0.5389, 0.8633, 0.578, 0.8633, 0.578, 0.874, 0.5389, 0.874, 0.9748, 0.707, 0.9748, 0.7388, 0.9545, 0.7293, 0.9545, 0.717, 0.8142, 0.9817, 0.7751, 0.9817, 0.7788, 0.9779, 0.8104, 0.9779, 0.7751, 0.9817, 0.7751, 0.9424, 0.7788, 0.9462, 0.7788, 0.9779, 0.8142, 0.9424, 0.8142, 0.9817, 0.8104, 0.9779, 0.8104, 0.9461, 0.2681, 0.6636, 0.2681, 0.6759, 0.2559, 0.6759, 0.2559, 0.6636, 0.8825, 0.3755, 0.8825, 0.3438, 0.9037, 0.3533, 0.9037, 0.3655, 0.9246, 0.3438, 0.9246, 0.3755, 0.9037, 0.366, 0.9037, 0.3537, 0.9662, 0.05755, 0.9662, 0.0893, 0.9454, 0.07965, 0.9454, 0.06739, 0.9711, 0.6138, 0.9887, 0.6138, 0.9887, 0.6658, 0.9711, 0.6658, 0.5721, 0.6698, 0.5545, 0.6698, 0.5545, 0.6278, 0.5721, 0.6278, 0.7332, 0.9778, 0.7156, 0.9778, 0.7156, 0.9257, 0.7332, 0.9257, 0.9896, 0.3753, 0.972, 0.3753, 0.972, 0.3333, 0.9896, 0.3333, 0.9293, 0.6138, 0.9711, 0.6138, 0.9711, 0.6657, 0.9293, 0.6658, 0.8875, 0.6138, 0.9293, 0.6138, 0.9293, 0.6658, 0.8875, 0.6658, 0.8533, 0.9425, 0.8709, 0.9424, 0.8709, 0.9915, 0.8533, 0.9916, 0.1935, 0.9838, 0.1759, 0.9836, 0.1759, 0.9543, 0.1935, 0.9545, 0.9721, 0.08984, 0.9897, 0.08977, 0.9897, 0.1387, 0.9721, 0.1388, 0.1759, 0.9836, 0.1583, 0.984, 0.1583, 0.9547, 0.1759, 0.9543, 0.9762, 0.1919, 0.9454, 0.1919, 0.9454, 0.1399, 0.9762, 0.1399, 0.9451, 0.8847, 0.9759, 0.8847, 0.9759, 0.9367, 0.9451, 0.9367, 0.977, 0.2098, 0.9903, 0.2098, 0.9903, 0.2618, 0.977, 0.2618, 0.938, 0.3748, 0.9246, 0.3748, 0.9246, 0.3438, 0.938, 0.3438, 0.9774, 0.9367, 0.9907, 0.9367, 0.9907, 0.9887, 0.9774, 0.9887, 0.03469, 0.9859, 0.02138, 0.9859, 0.02138, 0.9549, 0.03469, 0.9549, 0.9759, 0.8667, 0.9451, 0.8668, 0.9451, 0.8148, 0.9759, 0.8148, 0.9756, 0.4824, 0.9447, 0.4824, 0.9447, 0.4304, 0.9756, 0.4304, 0.2044, 0.9543, 0.2044, 1.0, 0.1935, 1.0, 0.1935, 0.9543, 0.9774, 0.9367, 0.9774, 0.9773, 0.9451, 0.9776, 0.9451, 0.9371, 0.5721, 0.6735, 0.5721, 0.6278, 0.583, 0.6278, 0.583, 0.6735, 0.972, 0.3337, 0.972, 0.3748, 0.9397, 0.3744, 0.9397, 0.3333, 0.03469, 0.9874, 0.03469, 0.9549, 0.04436, 0.9549, 0.04436, 0.9874, 0.04436, 0.9874, 0.04436, 0.9549, 0.05398, 0.9549, 0.05398, 0.9874, 0.5761, 0.4354, 0.5816, 0.4354, 0.5816, 0.454, 0.5761, 0.454, 0.5835, 0.6927, 0.578, 0.6927, 0.578, 0.6741, 0.5835, 0.6741, 0.5816, 0.4168, 0.5761, 0.4168, 0.5761, 0.3981, 0.5816, 0.3981, 0.5835, 0.7114, 0.578, 0.7114, 0.578, 0.6927, 0.5835, 0.6927, 0.773, 0.3528, 0.773, 0.3714, 0.7545, 0.3714, 0.7545, 0.3528, 0.2769, 0.66, 0.2954, 0.66, 0.2954, 0.6787, 0.2769, 0.6787, 0.2704, 0.646, 0.2759, 0.646, 0.2759, 0.6646, 0.2704, 0.6646, 0.578, 0.7665, 0.5831, 0.7666, 0.5831, 0.7852, 0.578, 0.7851, 0.5761, 0.4168, 0.5816, 0.4168, 0.5816, 0.4354, 0.5761, 0.4354, 0.7294, 0.7532, 0.7345, 0.7531, 0.7345, 0.7717, 0.7294, 0.7718, 0.8088, 0.3528, 0.8088, 0.3714, 0.7915, 0.3715, 0.7915, 0.3528, 0.8463, 0.3714, 0.8463, 0.3528, 0.8635, 0.3528, 0.8635, 0.3714, 0.578, 0.7485, 0.5835, 0.7485, 0.5835, 0.7665, 0.578, 0.7665, 0.4466, 0.7504, 0.4412, 0.7503, 0.4412, 0.7323, 0.4466, 0.7324, 0.4466, 0.7683, 0.4412, 0.7683, 0.4412, 0.7504, 0.4466, 0.7504, 0.5815, 0.5272, 0.5761, 0.5273, 0.5761, 0.5092, 0.5815, 0.5092, 0.8463, 0.3528, 0.8463, 0.3714, 0.8277, 0.3714, 0.8277, 0.3528, 0.7915, 0.3528, 0.7915, 0.3714, 0.773, 0.3714, 0.773, 0.3528, 0.578, 0.7114, 0.5835, 0.7114, 0.5835, 0.7299, 0.578, 0.7299, 0.4466, 0.7137, 0.4412, 0.7137, 0.4412, 0.6952, 0.4466, 0.6952, 0.5835, 0.7485, 0.578, 0.7485, 0.578, 0.7299, 0.5835, 0.7299, 0.4466, 0.7323, 0.4412, 0.7323, 0.4412, 0.7138, 0.4466, 0.7137, 0.8092, 0.3714, 0.8092, 0.3528, 0.8277, 0.3528, 0.8277, 0.3714, 0.7359, 0.3714, 0.7359, 0.3528, 0.7545, 0.3528, 0.7545, 0.3714, 0.5795, 0.874, 0.5795, 0.9252, 0.5389, 0.9255, 0.5389, 0.8743, 0.2797, 0.4969, 0.2797, 0.551, 0.2704, 0.5509, 0.2704, 0.4968, 0.9787, 0.5601, 0.9787, 0.6118, 0.938, 0.6116, 0.938, 0.56, 0.2704, 0.605, 0.2704, 0.551, 0.2796, 0.551, 0.2796, 0.605, 0.2704, 0.605, 0.2792, 0.6051, 0.2792, 0.646, 0.2704, 0.6459, 0.8709, 0.9424, 0.8797, 0.9424, 0.8797, 0.9832, 0.8709, 0.9833])
me_cube.materials.append(mat_m_cupboard_wood_001)
me_cube.materials.append(mat_m_cupboard_book1)
me_cube.materials.append(mat_m_cupboard_book2)
me_cube.materials.append(mat_m_cupboard_book3)
me_cube.materials.append(mat_m_cupboard_cup)
me_cube.use_remesh_preserve_volume = False
me_cube.use_remesh_preserve_attributes = False
me_cube.use_mirror_vertex_groups = False
me_cube.update()

# ---- objects
ob_cube_001 = bpy.data.objects.new('Cube.001', me_cube)
ob_camera = bpy.data.objects.new('Camera', cam_camera)
ob_sun = bpy.data.objects.new('Sun', light_sun)

# ---- transforms, parenting, visibility, modifiers, constraints
ob_cube_001.location = (0.0, 0.0, 0.0)
ob_cube_001.lineart.crease_threshold = 0.0
ob_camera.location = (1.923, -1.89, 2.684)
ob_camera.rotation_euler = (1.241, -2.995e-05, 1.206)
ob_camera.lineart.crease_threshold = 0.0
ob_sun.location = (7.186, -0.5975, 9.096)
ob_sun.rotation_euler = (1.113, -0.08991, 1.961)
ob_sun.lineart.crease_threshold = 0.0

# ---- collection membership
col_collection_1.objects.link(ob_cube_001)
col_collection_1.objects.link(ob_camera)
col_collection_1.objects.link(ob_sun)

# ---- scene / render settings (as saved in the file)
scene.camera = ob_camera
scene.frame_start = 1; scene.frame_end = 250; scene.frame_set(0)
scene.render.engine = 'CYCLES'
scene.render.image_settings.compression = 0
scene.render.resolution_x = 910
scene.render.dither_intensity = 0.0
scene.render.use_border = True
scene.cycles.samples = 150
scene.cycles.sampling_pattern = 'TABULATED_SOBOL'
scene.cycles.light_sampling_threshold = 0.0
scene.cycles.use_adaptive_sampling = False
scene.cycles.use_light_tree = False
scene.cycles.blur_glossy = 2.0
scene.cycles.max_bounces = 6
scene.cycles.diffuse_bounces = 6
scene.cycles.glossy_bounces = 6
scene.cycles.transmission_bounces = 6
scene.cycles.transparent_max_bounces = 6
scene.cycles.sample_clamp_indirect = 0.0
scene.view_settings.view_transform = 'Standard'
bpy.context.view_layer.update()
